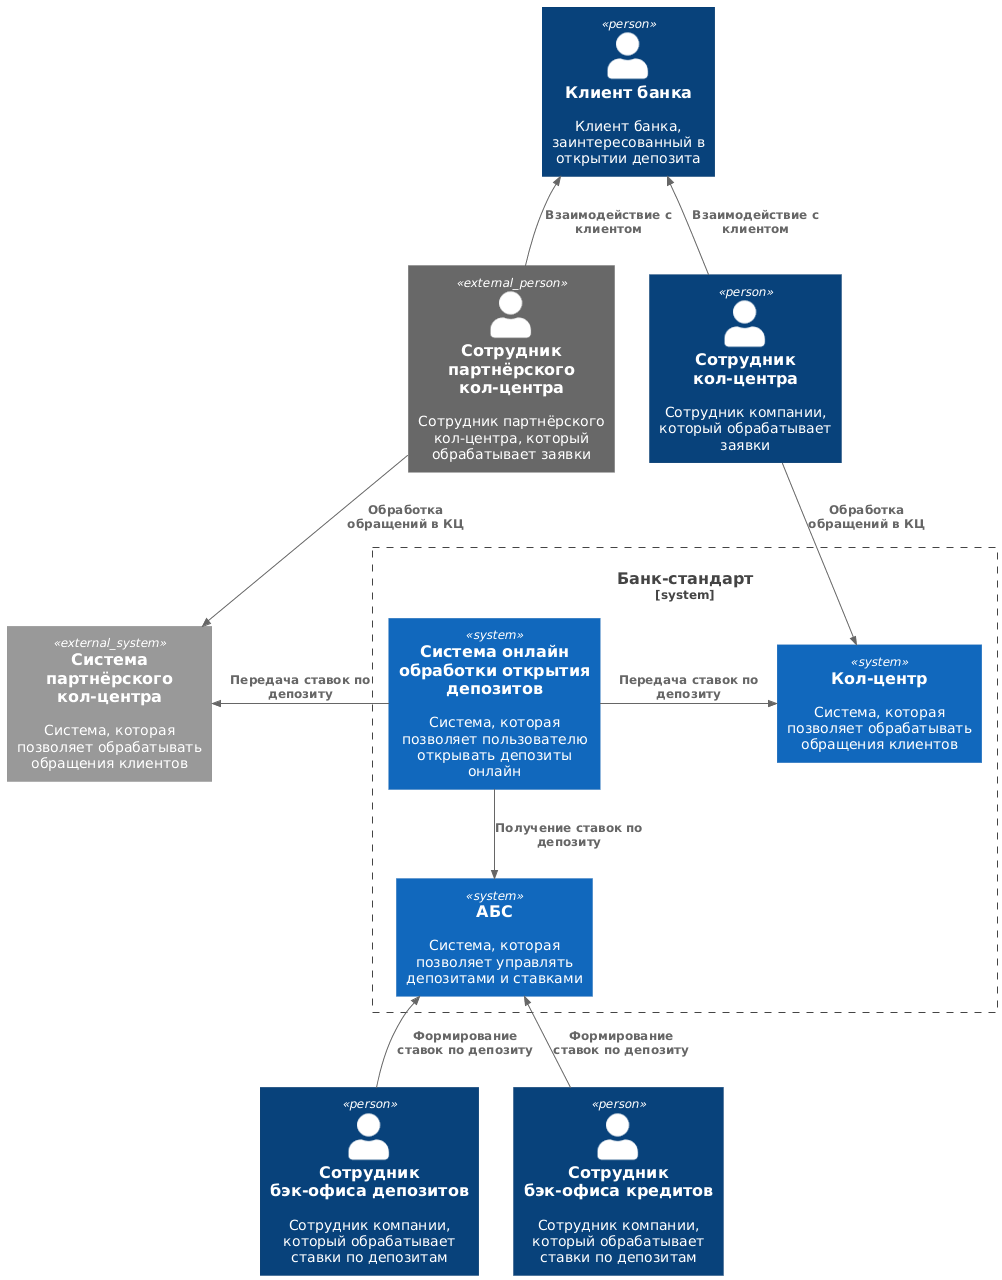

The diagram above was rendered by PlantUML. Its source (embedded in the PNG):
@startuml
!include  https://raw.githubusercontent.com/plantuml-stdlib/C4-PlantUML/master/C4_Context.puml

Person(client, "Клиент банка", "Клиент банка, заинтересованный в открытии депозита")
Person(manager_cc, "Сотрудник кол-центра", "Сотрудник компании, который обрабатывает заявки")
Person_Ext(manager_cc_ext, "Сотрудник партнёрского кол-центра", "Сотрудник партнёрского кол-центра, который обрабатывает заявки")
Person(manager_bo_d, "Сотрудник бэк-офиса депозитов", "Сотрудник компании, который обрабатывает ставки по депозитам")
Person(manager_bo_c, "Сотрудник бэк-офиса кредитов", "Сотрудник компании, который обрабатывает ставки по депозитам")

System_Boundary(bank, "Банк-стандарт"){
    System(depositSystem, "Система онлайн обработки открытия депозитов", "Система, которая позволяет пользователю открывать депозиты онлайн")
    System(abs, "АБС", "Система, которая позволяет управлять депозитами и ставками")
    System(cc, "Кол-центр", "Система, которая позволяет обрабатывать обращения клиентов")
}
System_Ext(cc_ext, "Система партнёрского кол-центра", "Система, которая позволяет обрабатывать обращения клиентов")

Rel_R(depositSystem, cc, "Передача ставок по депозиту")
Rel_L(depositSystem, cc_ext, "Передача ставок по депозиту")
Rel_D(depositSystem, abs, "Получение ставок по депозиту")
Rel_R(manager_cc, cc, "Обработка обращений в КЦ")
Rel(manager_cc_ext, cc_ext, "Обработка обращений в КЦ")
Rel_U(manager_bo_d, abs, "Формирование ставок по депозиту")
Rel_U(manager_bo_c, abs, "Формирование ставок по депозиту")
Rel_U(manager_cc, client, "Взаимодействие с клиентом")
Rel_U(manager_cc_ext, client, "Взаимодействие с клиентом")
Lay_R(manager_cc_ext, manager_cc)
@enduml